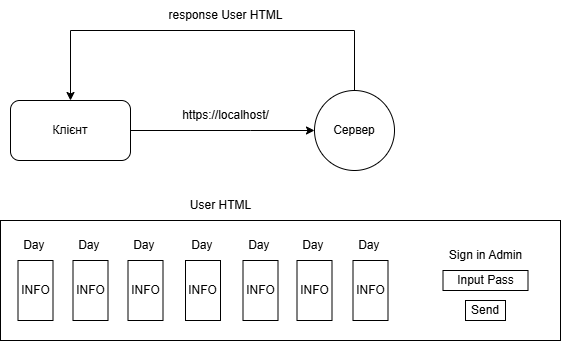

The diagram above was exported from draw.io. Its source (the exported page's mxGraphModel, read from the mxfile embedded in the PNG):
<mxGraphModel dx="1434" dy="746" grid="1" gridSize="10" guides="1" tooltips="1" connect="1" arrows="1" fold="1" page="1" pageScale="1" pageWidth="827" pageHeight="1169" math="0" shadow="0">
  <root>
    <mxCell id="0" />
    <mxCell id="1" parent="0" />
    <mxCell id="mrbeRKrlOyDj2LokOqYH-10" style="edgeStyle=orthogonalEdgeStyle;rounded=0;orthogonalLoop=1;jettySize=auto;html=1;exitX=1;exitY=0.5;exitDx=0;exitDy=0;entryX=0;entryY=0.5;entryDx=0;entryDy=0;" edge="1" parent="1" source="mrbeRKrlOyDj2LokOqYH-1" target="mrbeRKrlOyDj2LokOqYH-2">
      <mxGeometry relative="1" as="geometry">
        <Array as="points">
          <mxPoint x="270" y="150" />
          <mxPoint x="270" y="150" />
        </Array>
      </mxGeometry>
    </mxCell>
    <mxCell id="mrbeRKrlOyDj2LokOqYH-1" value="Клієнт" style="rounded=1;whiteSpace=wrap;html=1;" vertex="1" parent="1">
      <mxGeometry x="30" y="120" width="120" height="60" as="geometry" />
    </mxCell>
    <mxCell id="mrbeRKrlOyDj2LokOqYH-14" style="edgeStyle=orthogonalEdgeStyle;rounded=0;orthogonalLoop=1;jettySize=auto;html=1;exitX=0.5;exitY=0;exitDx=0;exitDy=0;entryX=0.5;entryY=0;entryDx=0;entryDy=0;" edge="1" parent="1" source="mrbeRKrlOyDj2LokOqYH-2" target="mrbeRKrlOyDj2LokOqYH-1">
      <mxGeometry relative="1" as="geometry">
        <Array as="points">
          <mxPoint x="374" y="50" />
          <mxPoint x="90" y="50" />
        </Array>
      </mxGeometry>
    </mxCell>
    <mxCell id="mrbeRKrlOyDj2LokOqYH-2" value="Сервер" style="ellipse;whiteSpace=wrap;html=1;aspect=fixed;" vertex="1" parent="1">
      <mxGeometry x="334" y="110" width="80" height="80" as="geometry" />
    </mxCell>
    <mxCell id="mrbeRKrlOyDj2LokOqYH-13" value="https://localhost/" style="text;html=1;align=center;verticalAlign=middle;resizable=0;points=[];autosize=1;strokeColor=none;fillColor=none;" vertex="1" parent="1">
      <mxGeometry x="190" y="120" width="110" height="30" as="geometry" />
    </mxCell>
    <mxCell id="mrbeRKrlOyDj2LokOqYH-15" value="response User HTML" style="text;html=1;align=center;verticalAlign=middle;resizable=0;points=[];autosize=1;strokeColor=none;fillColor=none;" vertex="1" parent="1">
      <mxGeometry x="175" y="20" width="140" height="30" as="geometry" />
    </mxCell>
    <mxCell id="mrbeRKrlOyDj2LokOqYH-16" value="" style="rounded=0;whiteSpace=wrap;html=1;" vertex="1" parent="1">
      <mxGeometry x="20" y="240" width="560" height="120" as="geometry" />
    </mxCell>
    <mxCell id="mrbeRKrlOyDj2LokOqYH-17" value="User HTML" style="text;html=1;align=center;verticalAlign=middle;resizable=0;points=[];autosize=1;strokeColor=none;fillColor=none;" vertex="1" parent="1">
      <mxGeometry x="200" y="210" width="80" height="30" as="geometry" />
    </mxCell>
    <mxCell id="mrbeRKrlOyDj2LokOqYH-18" value="INFO" style="rounded=0;whiteSpace=wrap;html=1;" vertex="1" parent="1">
      <mxGeometry x="37.5" y="280" width="35" height="60" as="geometry" />
    </mxCell>
    <mxCell id="mrbeRKrlOyDj2LokOqYH-19" value="Day&amp;nbsp;" style="text;html=1;align=center;verticalAlign=middle;resizable=0;points=[];autosize=1;strokeColor=none;fillColor=none;" vertex="1" parent="1">
      <mxGeometry x="30" y="250" width="50" height="30" as="geometry" />
    </mxCell>
    <mxCell id="mrbeRKrlOyDj2LokOqYH-20" value="INFO" style="rounded=0;whiteSpace=wrap;html=1;" vertex="1" parent="1">
      <mxGeometry x="92.5" y="280" width="35" height="60" as="geometry" />
    </mxCell>
    <mxCell id="mrbeRKrlOyDj2LokOqYH-21" value="INFO" style="rounded=0;whiteSpace=wrap;html=1;" vertex="1" parent="1">
      <mxGeometry x="147.5" y="280" width="35" height="60" as="geometry" />
    </mxCell>
    <mxCell id="mrbeRKrlOyDj2LokOqYH-22" value="INFO" style="rounded=0;whiteSpace=wrap;html=1;" vertex="1" parent="1">
      <mxGeometry x="205" y="280" width="35" height="60" as="geometry" />
    </mxCell>
    <mxCell id="mrbeRKrlOyDj2LokOqYH-23" value="INFO" style="rounded=0;whiteSpace=wrap;html=1;" vertex="1" parent="1">
      <mxGeometry x="262.5" y="280" width="35" height="60" as="geometry" />
    </mxCell>
    <mxCell id="mrbeRKrlOyDj2LokOqYH-24" value="INFO" style="rounded=0;whiteSpace=wrap;html=1;" vertex="1" parent="1">
      <mxGeometry x="316.5" y="280" width="35" height="60" as="geometry" />
    </mxCell>
    <mxCell id="mrbeRKrlOyDj2LokOqYH-25" value="INFO" style="rounded=0;whiteSpace=wrap;html=1;" vertex="1" parent="1">
      <mxGeometry x="372.5" y="280" width="35" height="60" as="geometry" />
    </mxCell>
    <mxCell id="mrbeRKrlOyDj2LokOqYH-26" value="Day&amp;nbsp;" style="text;html=1;align=center;verticalAlign=middle;resizable=0;points=[];autosize=1;strokeColor=none;fillColor=none;" vertex="1" parent="1">
      <mxGeometry x="85" y="250" width="50" height="30" as="geometry" />
    </mxCell>
    <mxCell id="mrbeRKrlOyDj2LokOqYH-27" value="Day&amp;nbsp;" style="text;html=1;align=center;verticalAlign=middle;resizable=0;points=[];autosize=1;strokeColor=none;fillColor=none;" vertex="1" parent="1">
      <mxGeometry x="140" y="250" width="50" height="30" as="geometry" />
    </mxCell>
    <mxCell id="mrbeRKrlOyDj2LokOqYH-28" value="Day&amp;nbsp;" style="text;html=1;align=center;verticalAlign=middle;resizable=0;points=[];autosize=1;strokeColor=none;fillColor=none;" vertex="1" parent="1">
      <mxGeometry x="197.5" y="250" width="50" height="30" as="geometry" />
    </mxCell>
    <mxCell id="mrbeRKrlOyDj2LokOqYH-29" value="Day&amp;nbsp;" style="text;html=1;align=center;verticalAlign=middle;resizable=0;points=[];autosize=1;strokeColor=none;fillColor=none;" vertex="1" parent="1">
      <mxGeometry x="255" y="250" width="50" height="30" as="geometry" />
    </mxCell>
    <mxCell id="mrbeRKrlOyDj2LokOqYH-30" value="Day&amp;nbsp;" style="text;html=1;align=center;verticalAlign=middle;resizable=0;points=[];autosize=1;strokeColor=none;fillColor=none;" vertex="1" parent="1">
      <mxGeometry x="309" y="250" width="50" height="30" as="geometry" />
    </mxCell>
    <mxCell id="mrbeRKrlOyDj2LokOqYH-31" value="Day&amp;nbsp;" style="text;html=1;align=center;verticalAlign=middle;resizable=0;points=[];autosize=1;strokeColor=none;fillColor=none;" vertex="1" parent="1">
      <mxGeometry x="365" y="250" width="50" height="30" as="geometry" />
    </mxCell>
    <mxCell id="mrbeRKrlOyDj2LokOqYH-32" value="Sign in Admin" style="text;html=1;align=center;verticalAlign=middle;resizable=0;points=[];autosize=1;strokeColor=none;fillColor=none;" vertex="1" parent="1">
      <mxGeometry x="455" y="260" width="100" height="30" as="geometry" />
    </mxCell>
    <mxCell id="mrbeRKrlOyDj2LokOqYH-33" value="Input Pass" style="rounded=0;whiteSpace=wrap;html=1;" vertex="1" parent="1">
      <mxGeometry x="462.5" y="290" width="85" height="20" as="geometry" />
    </mxCell>
    <mxCell id="mrbeRKrlOyDj2LokOqYH-34" value="Send" style="rounded=0;whiteSpace=wrap;html=1;" vertex="1" parent="1">
      <mxGeometry x="485" y="320" width="40" height="20" as="geometry" />
    </mxCell>
  </root>
</mxGraphModel>